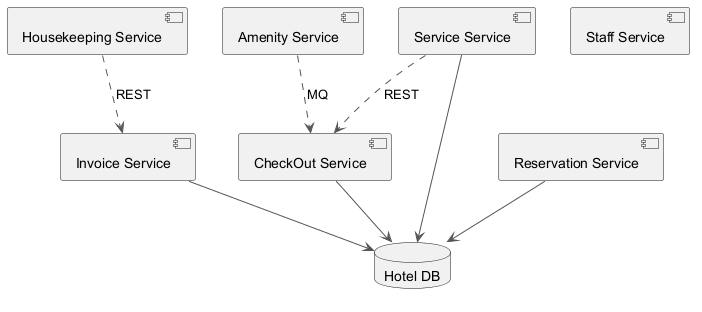

The diagram above was rendered by PlantUML. Its source (embedded in the PNG):
@startuml
skinparam backgroundColor #FFFFFF
skinparam classBackgroundColor #E8F4FA
skinparam classBorderColor #2C7DA0
skinparam ArrowColor #555555
component "Housekeeping Service" as C_HousekeepingService
component "CheckOut Service" as C_CheckOutService
component "Staff Service" as C_StaffService
component "Service Service" as C_ServiceService
component "Reservation Service" as C_ReservationService
component "Invoice Service" as C_InvoiceService
component "Amenity Service" as C_AmenityService
database "Hotel DB" as DB_hotel
C_CheckOutService --> DB_hotel
C_ServiceService --> DB_hotel
C_ReservationService --> DB_hotel
C_InvoiceService --> DB_hotel
C_HousekeepingService ..> C_InvoiceService : REST
C_AmenityService ..> C_CheckOutService : MQ
C_ServiceService ..> C_CheckOutService : REST
@enduml